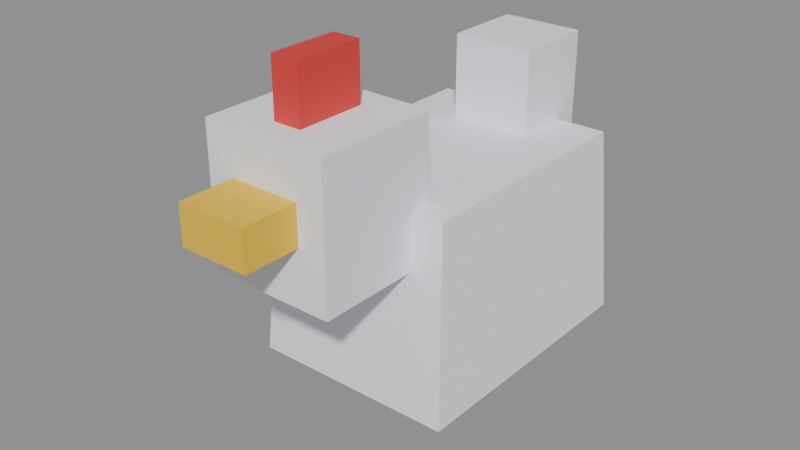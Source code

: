 # Source: hen.blend  (saved by Blender 5.2.45; exported with 4.5.12 LTS)
import bpy
from mathutils import Matrix  # noqa: F401  (used for matrix-valued properties, if any)

bpy.ops.wm.read_factory_settings(use_empty=True)
scene = bpy.context.scene
scene.name = 'Scene'

# ---- collections
col_col_lowpoly = bpy.data.collections.new('COL_LowPoly'); scene.collection.children.link(col_col_lowpoly)

# ---- images (referenced by path relative to the original .blend; pixels are not part of the script)
import os
ASSET_DIR = os.environ.get("B2B_ASSET_DIR", "")  # directory of the original .blend (textures are referenced by path, not embedded)
HERE = os.path.dirname(os.path.abspath(__file__))  # packed textures are extracted next to this script under _unpacked/

def load_image(name, relpath, width, height, colorspace="sRGB"):
    """Load a texture the original file referenced (path relative to the .blend, or extracted next to this script)."""
    p = next((c for c in (os.path.join(HERE, relpath), os.path.join(ASSET_DIR, relpath)) if relpath and os.path.exists(c)), "")
    if p:
        img = bpy.data.images.load(p, check_existing=True)
        img.name = name
    else:  # same state as the original file: an image datablock whose file is absent (Cycles renders it pink)
        img = bpy.data.images.new(name, width, height)
        img.source = "FILE"
        img.filepath = "//" + (relpath or name)
    img.colorspace_settings.name = colorspace
    return img
img_hen_basecolor = load_image('hen_BaseColor', '_unpacked/hen_BaseColor.bb4359b4.png', 128, 192, 'sRGB')
img_hen_maskmap = load_image('hen_MaskMap', '_unpacked/hen_MaskMap.b2843ed0.png', 128, 192, 'Non-Color')

# ---- materials (node trees are filled in below, after node groups)
mat_m_hen = bpy.data.materials.new('M_hen')

# ---- material node trees
mat_m_hen.use_nodes = True; mat_m_hen.node_tree.nodes.clear()
_N = mat_m_hen.node_tree.nodes; _L = mat_m_hen.node_tree.links
n0 = _N.new('ShaderNodeBsdfPrincipled'); n0.name = 'Principled BSDF'; n0.location = (-200, 100)
n0.inputs[10].default_value = 0.005
n1 = _N.new('ShaderNodeOutputMaterial'); n1.name = 'Material Output'; n1.location = (200, 100)
n2 = _N.new('ShaderNodeTexImage'); n2.name = 'Image Texture'; n2.location = (0, 0)
n2.image = img_hen_basecolor
n2.interpolation = 'Closest'
n3 = _N.new('ShaderNodeTexImage'); n3.name = 'Image Texture.001'; n3.location = (0, 0)
n3.image = img_hen_maskmap
n3.interpolation = 'Closest'
n4 = _N.new('ShaderNodeSeparateColor'); n4.name = 'Separate Color'; n4.location = (0, 0)
n5 = _N.new('ShaderNodeMath'); n5.name = 'Math'; n5.location = (0, 0)
n5.operation = 'SUBTRACT'
n5.inputs[0].default_value = 1.0
_L.new(n0.outputs[0], n1.inputs[0])
_L.new(n2.outputs[0], n0.inputs[0])
_L.new(n3.outputs[0], n4.inputs[0])
_L.new(n4.outputs[0], n0.inputs[1])
_L.new(n3.outputs[1], n5.inputs[1])
_L.new(n5.outputs[0], n0.inputs[2])
n1.is_active_output = True

# ---- meshes
me_hen = bpy.data.meshes.new('hen')
me_hen.from_pydata([(-0.05625, -0.075, 0.03), (0.05625, -0.075, 0.03), (0.05625, 0.075, 0.03), (-0.05625, 0.075, 0.03), (-0.05063, -0.0675, 0.135), (0.05063, -0.0675, 0.135), (0.05063, 0.0675, 0.135), (-0.05063, 0.0675, 0.135), (-0.0225, 0.0375, 0.105), (0.0225, 0.0375, 0.105), (0.0225, 0.0825, 0.105), (-0.0225, 0.0825, 0.105), (-0.0225, 0.0375, 0.18), (0.0225, 0.0375, 0.18), (0.0225, 0.0825, 0.18), (-0.0225, 0.0825, 0.18), (-0.03375, -0.1238, 0.105), (0.03375, -0.1238, 0.105), (0.03375, -0.05625, 0.105), (-0.03375, -0.05625, 0.105), (-0.03375, -0.1238, 0.18), (0.03375, -0.1238, 0.18), (0.03375, -0.05625, 0.18), (-0.03375, -0.05625, 0.18), (-0.01875, -0.1538, 0.135), (0.01875, -0.1538, 0.135), (0.01875, -0.1163, 0.135), (-0.01875, -0.1163, 0.135), (-0.01875, -0.1538, 0.156), (0.01875, -0.1538, 0.156), (0.01875, -0.1163, 0.156), (-0.01875, -0.1163, 0.156), (-0.0075, -0.1088, 0.18), (0.0075, -0.1088, 0.18), (0.0075, -0.07125, 0.18), (-0.0075, -0.07125, 0.18), (-0.0075, -0.1088, 0.21), (0.0075, -0.1088, 0.21), (0.0075, -0.07125, 0.21), (-0.0075, -0.07125, 0.21), (-0.033, -0.03, 0.0), (-0.015, -0.03, 0.0), (-0.015, 0.0, 0.0), (-0.033, 0.0, 0.0), (-0.033, -0.03, 0.03), (-0.015, -0.03, 0.03), (-0.015, 0.0, 0.03), (-0.033, 0.0, 0.03), (0.015, -0.03, 0.0), (0.033, -0.03, 0.0), (0.033, 0.0, 0.0), (0.015, 0.0, 0.0), (0.015, -0.03, 0.03), (0.033, -0.03, 0.03), (0.033, 0.0, 0.03), (0.015, 0.0, 0.03)], [], [(0, 3, 2, 1), (4, 5, 6, 7), (0, 1, 5, 4), (1, 2, 6, 5), (2, 3, 7, 6), (3, 0, 4, 7), (8, 11, 10, 9), (12, 13, 14, 15), (8, 9, 13, 12), (9, 10, 14, 13), (10, 11, 15, 14), (11, 8, 12, 15), (16, 19, 18, 17), (20, 21, 22, 23), (16, 17, 21, 20), (17, 18, 22, 21), (18, 19, 23, 22), (19, 16, 20, 23), (24, 27, 26, 25), (28, 29, 30, 31), (24, 25, 29, 28), (25, 26, 30, 29), (26, 27, 31, 30), (27, 24, 28, 31), (32, 35, 34, 33), (36, 37, 38, 39), (32, 33, 37, 36), (33, 34, 38, 37), (34, 35, 39, 38), (35, 32, 36, 39), (40, 43, 42, 41), (44, 45, 46, 47), (40, 41, 45, 44), (41, 42, 46, 45), (42, 43, 47, 46), (43, 40, 44, 47), (48, 51, 50, 49), (52, 53, 54, 55), (48, 49, 53, 52), (49, 50, 54, 53), (50, 51, 55, 54), (51, 48, 52, 55)])
_uv = me_hen.uv_layers.new(name='UVMap')
_uv.uv.foreach_set('vector', [0.9375, 0.625, 0.9375, 0.625, 0.9375, 0.625, 0.9375, 0.625, 0.9375, 0.625, 0.9375, 0.625, 0.9375, 0.625, 0.9375, 0.625, 0.9375, 0.625, 0.9375, 0.625, 0.9375, 0.625, 0.9375, 0.625, 0.9375, 0.625, 0.9375, 0.625, 0.9375, 0.625, 0.9375, 0.625, 0.9375, 0.625, 0.9375, 0.625, 0.9375, 0.625, 0.9375, 0.625, 0.9375, 0.625, 0.9375, 0.625, 0.9375, 0.625, 0.9375, 0.625, 0.9375, 0.625, 0.9375, 0.625, 0.9375, 0.625, 0.9375, 0.625, 0.9375, 0.625, 0.9375, 0.625, 0.9375, 0.625, 0.9375, 0.625, 0.9375, 0.625, 0.9375, 0.625, 0.9375, 0.625, 0.9375, 0.625, 0.9375, 0.625, 0.9375, 0.625, 0.9375, 0.625, 0.9375, 0.625, 0.9375, 0.625, 0.9375, 0.625, 0.9375, 0.625, 0.9375, 0.625, 0.9375, 0.625, 0.9375, 0.625, 0.9375, 0.625, 0.9375, 0.625, 0.9375, 0.625, 0.9375, 0.625, 0.9375, 0.625, 0.9375, 0.625, 0.9375, 0.625, 0.9375, 0.625, 0.9375, 0.625, 0.9375, 0.625, 0.9375, 0.625, 0.9375, 0.625, 0.9375, 0.625, 0.9375, 0.625, 0.9375, 0.625, 0.9375, 0.625, 0.9375, 0.625, 0.9375, 0.625, 0.9375, 0.625, 0.9375, 0.625, 0.9375, 0.625, 0.9375, 0.625, 0.9375, 0.625, 0.9375, 0.625, 0.9375, 0.625, 0.9375, 0.625, 0.8125, 0.875, 0.8125, 0.875, 0.8125, 0.875, 0.8125, 0.875, 0.8125, 0.875, 0.8125, 0.875, 0.8125, 0.875, 0.8125, 0.875, 0.8125, 0.875, 0.8125, 0.875, 0.8125, 0.875, 0.8125, 0.875, 0.8125, 0.875, 0.8125, 0.875, 0.8125, 0.875, 0.8125, 0.875, 0.8125, 0.875, 0.8125, 0.875, 0.8125, 0.875, 0.8125, 0.875, 0.8125, 0.875, 0.8125, 0.875, 0.8125, 0.875, 0.8125, 0.875, 0.8125, 0.625, 0.8125, 0.625, 0.8125, 0.625, 0.8125, 0.625, 0.8125, 0.625, 0.8125, 0.625, 0.8125, 0.625, 0.8125, 0.625, 0.8125, 0.625, 0.8125, 0.625, 0.8125, 0.625, 0.8125, 0.625, 0.8125, 0.625, 0.8125, 0.625, 0.8125, 0.625, 0.8125, 0.625, 0.8125, 0.625, 0.8125, 0.625, 0.8125, 0.625, 0.8125, 0.625, 0.8125, 0.625, 0.8125, 0.625, 0.8125, 0.625, 0.8125, 0.625, 0.5625, 0.7917, 0.5625, 0.7917, 0.5625, 0.7917, 0.5625, 0.7917, 0.5625, 0.7917, 0.5625, 0.7917, 0.5625, 0.7917, 0.5625, 0.7917, 0.5625, 0.7917, 0.5625, 0.7917, 0.5625, 0.7917, 0.5625, 0.7917, 0.5625, 0.7917, 0.5625, 0.7917, 0.5625, 0.7917, 0.5625, 0.7917, 0.5625, 0.7917, 0.5625, 0.7917, 0.5625, 0.7917, 0.5625, 0.7917, 0.5625, 0.7917, 0.5625, 0.7917, 0.5625, 0.7917, 0.5625, 0.7917, 0.5625, 0.7917, 0.5625, 0.7917, 0.5625, 0.7917, 0.5625, 0.7917, 0.5625, 0.7917, 0.5625, 0.7917, 0.5625, 0.7917, 0.5625, 0.7917, 0.5625, 0.7917, 0.5625, 0.7917, 0.5625, 0.7917, 0.5625, 0.7917, 0.5625, 0.7917, 0.5625, 0.7917, 0.5625, 0.7917, 0.5625, 0.7917, 0.5625, 0.7917, 0.5625, 0.7917, 0.5625, 0.7917, 0.5625, 0.7917, 0.5625, 0.7917, 0.5625, 0.7917, 0.5625, 0.7917, 0.5625, 0.7917])
me_hen.materials.append(mat_m_hen)
me_hen.update()

# ---- objects
ob_hen = bpy.data.objects.new('hen', me_hen)

# ---- transforms, parenting, visibility, modifiers, constraints
ob_hen.location = (0.0, 0.0, 0.0)

# ---- collection membership
col_col_lowpoly.objects.link(ob_hen)

# ---- scene / render settings (as saved in the file)
scene.frame_start = 1; scene.frame_end = 250; scene.frame_set(1)
scene.render.engine = 'BLENDER_EEVEE_NEXT'
scene.render.bake_bias = 0.0
scene.render.bake_samples = 0
scene.render.compositor_device = 'GPU'
scene.eevee.use_volume_custom_range = False
scene.eevee.fast_gi_thickness_near = 0.1
scene.eevee.fast_gi_thickness_far = 0.0
scene.eevee.ray_tracing_options.screen_trace_thickness = 0.1
bpy.context.view_layer.update()

# ---- added for rendering (the .blend has no active camera and no usable light): camera, sun + grey world if the file has none
cam_auto = bpy.data.cameras.new('AutoCamera')
cam_auto.lens = 50.0
cam_auto.sensor_width = 36.0
cam_auto.clip_end = 1000.0
ob_auto_camera = bpy.data.objects.new('AutoCamera', cam_auto)
scene.collection.objects.link(ob_auto_camera)
ob_auto_camera.location = (0.310427, -0.408137, 0.353341)
ob_auto_camera.rotation_euler = (1.09748, -7.21219e-08, 0.694738)
scene.camera = ob_auto_camera
light_auto_sun = bpy.data.lights.new('AutoSun', 'SUN')
light_auto_sun.energy = 3.0
light_auto_sun.angle = 0.0523599
ob_auto_sun = bpy.data.objects.new('AutoSun', light_auto_sun)
scene.collection.objects.link(ob_auto_sun)
ob_auto_sun.rotation_euler = (0.872665, 0.174533, 0.523599)
if scene.world is None:
    world_auto = bpy.data.worlds.new('AutoWorld')
    world_auto.color = (0.3, 0.3, 0.3)
    scene.world = world_auto
bpy.context.view_layer.update()
